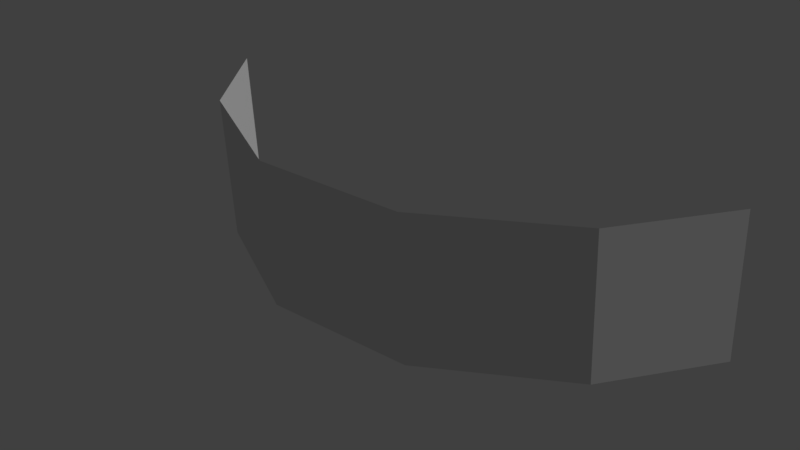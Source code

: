 # Source: grass_2_1.blend  (saved by Blender 2.79.0; exported with 4.5.12 LTS)
import bpy
from mathutils import Matrix  # noqa: F401  (used for matrix-valued properties, if any)

bpy.ops.wm.read_factory_settings(use_empty=True)
scene = bpy.context.scene
scene.name = 'Scene'

# ---- collections
col_collection_1 = bpy.data.collections.new('Collection 1'); scene.collection.children.link(col_collection_1)

# ---- materials (node trees are filled in below, after node groups)
mat_grass_2 = bpy.data.materials.new('grass_2')
mat_grass_2.alpha_threshold = 0.0
mat_grass_2.use_transparent_shadow = False
mat_grass_2.roughness = 0.5
mat_grass_2.specular_intensity = 0.0

# ---- material node trees

# ---- world
world_world = bpy.data.worlds.new('World'); scene.world = world_world
world_world.color = (0.05088, 0.05088, 0.05088)
world_world.use_sun_shadow = False
world_world.sun_shadow_jitter_overblur = 0.0
world_world.cycles.sampling_method = 'MANUAL'

# ---- lights
light_hemi = bpy.data.lights.new('Hemi', 'SUN')
light_hemi.transmission_factor = 0.0
light_hemi.angle = 0.1993
light_hemi.energy = 1.0
light_hemi.shadow_buffer_clip_start = 0.5
light_hemi.shadow_soft_size = 0.1
light_hemi.shadow_cascade_max_distance = 1000.0

# ---- meshes
me_grass2mesh1 = bpy.data.meshes.new('Grass2Mesh1')
me_grass2mesh1.from_pydata([(-3.717, 1.242, -0.2137), (3.717, 1.242, -0.2137), (-3.717, 1.114, 1.718), (3.717, 1.114, 1.718), (-2.76, -0.124, -0.2137), (-1.0, -1.114, -0.2137), (1.0, -1.114, -0.2137), (2.76, -0.124, -0.2137), (2.76, -0.2522, 1.718), (1.0, -1.242, 1.718), (-1.0, -1.242, 1.718), (-2.76, -0.2522, 1.718)], [], [(7, 1, 3, 8), (0, 4, 11, 2), (4, 5, 10, 11), (5, 6, 9, 10), (6, 7, 8, 9)])
_uv = me_grass2mesh1.uv_layers.new(name='UVMap')
_uv.uv.foreach_set('vector', [0.8512, 0.0, 1.111, 0.0, 1.111, 0.4443, 0.8512, 0.4443, -0.1895, 0.0, 0.0707, 0.0, 0.0707, 0.4443, -0.1895, 0.4443, 0.0707, 0.0, 0.3309, 0.0, 0.3309, 0.4443, 0.0707, 0.4443, 0.3309, 0.0, 0.591, 0.0, 0.591, 0.4443, 0.3309, 0.4443, 0.591, 0.0, 0.8512, 0.0, 0.8512, 0.4443, 0.591, 0.4443])
me_grass2mesh1.materials.append(mat_grass_2)
me_grass2mesh1.use_remesh_preserve_volume = False
me_grass2mesh1.use_remesh_preserve_attributes = False
me_grass2mesh1.use_mirror_vertex_groups = False
me_grass2mesh1.update()

# ---- objects
ob_hemi = bpy.data.objects.new('Hemi', light_hemi)
ob_grass2mesh1 = bpy.data.objects.new('Grass2Mesh1', me_grass2mesh1)

# ---- transforms, parenting, visibility, modifiers, constraints
ob_hemi.location = (0.0, 0.0, 0.0)
ob_hemi.rotation_euler = (-0.588, 0.4478, -0.281)
ob_hemi.hide_viewport = True
ob_hemi.lineart.crease_threshold = 0.0
ob_grass2mesh1.location = (0.0, 0.0, 0.0)
ob_grass2mesh1.scale = (0.4263, 0.4263, 0.4263)
ob_grass2mesh1.lineart.crease_threshold = 0.0

# ---- collection membership
col_collection_1.objects.link(ob_hemi)
col_collection_1.objects.link(ob_grass2mesh1)

# ---- scene / render settings (as saved in the file)
scene.frame_start = 1; scene.frame_end = 250; scene.frame_set(1)
scene.render.engine = 'BLENDER_EEVEE_NEXT'
scene.render.resolution_percentage = 50
scene.render.dither_intensity = 0.0
scene.cycles.use_denoising = False
scene.cycles.samples = 128
scene.cycles.sampling_pattern = 'TABULATED_SOBOL'
scene.cycles.use_adaptive_sampling = False
scene.cycles.use_light_tree = False
scene.cycles.blur_glossy = 0.0
scene.cycles.sample_clamp_indirect = 0.0
scene.view_settings.view_transform = 'Standard'
bpy.context.view_layer.update()

# ---- added for rendering (the .blend has no active camera): camera
cam_auto = bpy.data.cameras.new('AutoCamera')
cam_auto.lens = 50.0
cam_auto.sensor_width = 36.0
cam_auto.clip_end = 1000.0
ob_auto_camera = bpy.data.objects.new('AutoCamera', cam_auto)
scene.collection.objects.link(ob_auto_camera)
ob_auto_camera.location = (3.18425, -3.8211, 2.86801)
ob_auto_camera.rotation_euler = (1.09748, -7.21219e-08, 0.694738)
scene.camera = ob_auto_camera
bpy.context.view_layer.update()
